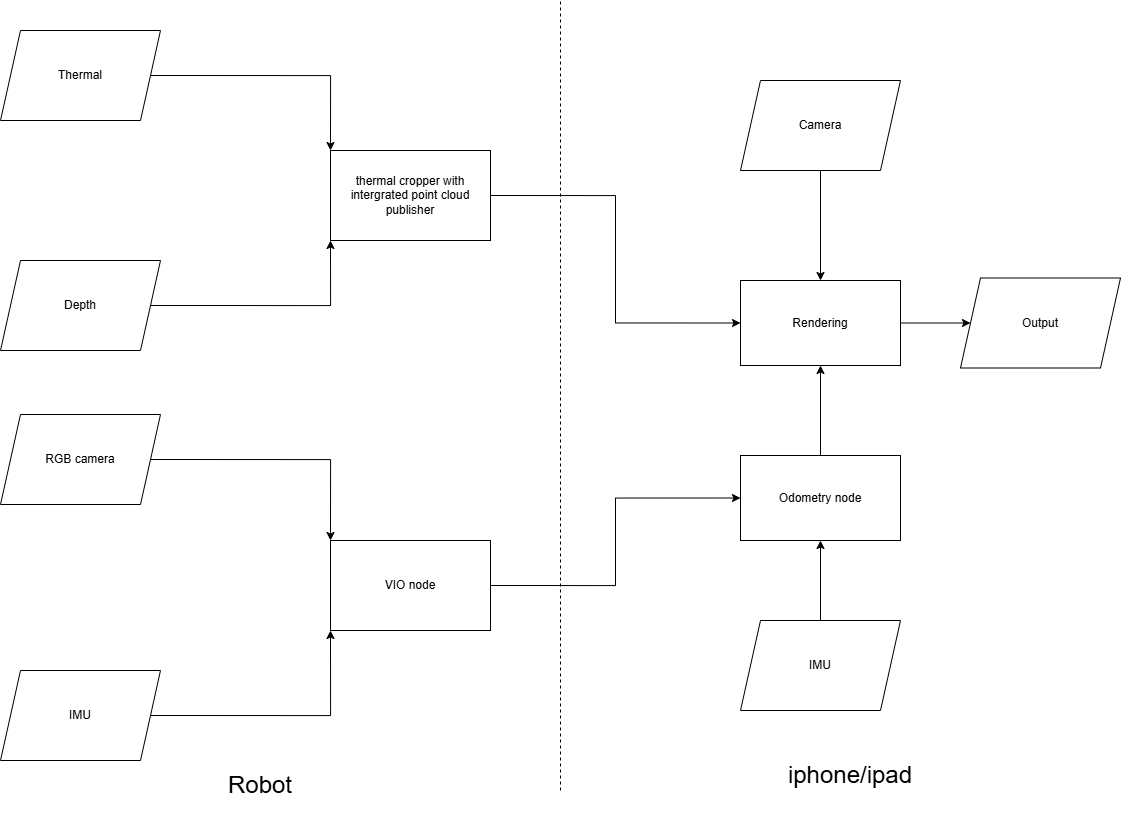

The diagram above was exported from draw.io. Its source (the exported page's mxGraphModel, read from the mxfile embedded in the PNG):
<mxGraphModel dx="1585" dy="958" grid="1" gridSize="10" guides="1" tooltips="1" connect="1" arrows="1" fold="1" page="1" pageScale="1" pageWidth="1169" pageHeight="827" background="light-dark(#FFFFFF,#FFFFFF)" math="0" shadow="0">
  <root>
    <mxCell id="0" />
    <mxCell id="1" parent="0" />
    <mxCell id="gm_r88ogOYA2GpZ1WeXz-1" edge="1" parent="1" style="endArrow=none;dashed=1;html=1;rounded=0;" value="">
      <mxGeometry height="50" relative="1" width="50" as="geometry">
        <mxPoint x="600" y="790" as="sourcePoint" />
        <mxPoint x="600" as="targetPoint" />
      </mxGeometry>
    </mxCell>
    <mxCell id="gm_r88ogOYA2GpZ1WeXz-2" parent="1" style="text;html=1;whiteSpace=wrap;strokeColor=none;fillColor=none;align=center;verticalAlign=middle;rounded=0;" value="&lt;font style=&quot;font-size: 24px;&quot;&gt;Robot&lt;/font&gt;" vertex="1">
      <mxGeometry height="70" width="200" x="200" y="750" as="geometry" />
    </mxCell>
    <mxCell id="gm_r88ogOYA2GpZ1WeXz-3" parent="1" style="text;html=1;whiteSpace=wrap;strokeColor=none;fillColor=none;align=center;verticalAlign=middle;rounded=0;" value="&lt;font style=&quot;font-size: 24px;&quot;&gt;iphone/ipad&lt;/font&gt;" vertex="1">
      <mxGeometry height="70" width="200" x="790" y="740" as="geometry" />
    </mxCell>
    <mxCell id="gm_r88ogOYA2GpZ1WeXz-20" edge="1" parent="1" source="gm_r88ogOYA2GpZ1WeXz-6" style="edgeStyle=orthogonalEdgeStyle;rounded=0;orthogonalLoop=1;jettySize=auto;html=1;exitX=1;exitY=0.5;exitDx=0;exitDy=0;entryX=0;entryY=0;entryDx=0;entryDy=0;" target="gm_r88ogOYA2GpZ1WeXz-9">
      <mxGeometry relative="1" as="geometry" />
    </mxCell>
    <mxCell id="gm_r88ogOYA2GpZ1WeXz-6" parent="1" style="shape=parallelogram;perimeter=parallelogramPerimeter;whiteSpace=wrap;html=1;fixedSize=1;" value="RGB camera" vertex="1">
      <mxGeometry height="90" width="160" x="40" y="414" as="geometry" />
    </mxCell>
    <mxCell id="gm_r88ogOYA2GpZ1WeXz-22" edge="1" parent="1" source="gm_r88ogOYA2GpZ1WeXz-9" style="edgeStyle=orthogonalEdgeStyle;rounded=0;orthogonalLoop=1;jettySize=auto;html=1;exitX=1;exitY=0.5;exitDx=0;exitDy=0;entryX=0;entryY=0.5;entryDx=0;entryDy=0;" target="gm_r88ogOYA2GpZ1WeXz-10">
      <mxGeometry relative="1" as="geometry" />
    </mxCell>
    <mxCell id="gm_r88ogOYA2GpZ1WeXz-9" parent="1" style="rounded=0;whiteSpace=wrap;html=1;" value="VIO node" vertex="1">
      <mxGeometry height="90" width="160" x="370" y="540" as="geometry" />
    </mxCell>
    <mxCell id="gm_r88ogOYA2GpZ1WeXz-30" edge="1" parent="1" source="gm_r88ogOYA2GpZ1WeXz-10" style="edgeStyle=orthogonalEdgeStyle;rounded=0;orthogonalLoop=1;jettySize=auto;html=1;exitX=0.5;exitY=0;exitDx=0;exitDy=0;entryX=0.5;entryY=1;entryDx=0;entryDy=0;" target="gm_r88ogOYA2GpZ1WeXz-26">
      <mxGeometry relative="1" as="geometry" />
    </mxCell>
    <mxCell id="gm_r88ogOYA2GpZ1WeXz-10" parent="1" style="rounded=0;whiteSpace=wrap;html=1;" value="Odometry node" vertex="1">
      <mxGeometry height="85" width="160" x="780" y="455" as="geometry" />
    </mxCell>
    <mxCell id="gm_r88ogOYA2GpZ1WeXz-18" edge="1" parent="1" source="gm_r88ogOYA2GpZ1WeXz-14" style="edgeStyle=orthogonalEdgeStyle;rounded=0;orthogonalLoop=1;jettySize=auto;html=1;exitX=1;exitY=0.5;exitDx=0;exitDy=0;entryX=0;entryY=1;entryDx=0;entryDy=0;" target="gm_r88ogOYA2GpZ1WeXz-16">
      <mxGeometry relative="1" as="geometry" />
    </mxCell>
    <mxCell id="gm_r88ogOYA2GpZ1WeXz-14" parent="1" style="shape=parallelogram;perimeter=parallelogramPerimeter;whiteSpace=wrap;html=1;fixedSize=1;" value="Depth" vertex="1">
      <mxGeometry height="90" width="160" x="40" y="260" as="geometry" />
    </mxCell>
    <mxCell id="gm_r88ogOYA2GpZ1WeXz-17" edge="1" parent="1" source="gm_r88ogOYA2GpZ1WeXz-15" style="edgeStyle=orthogonalEdgeStyle;rounded=0;orthogonalLoop=1;jettySize=auto;html=1;exitX=1;exitY=0.5;exitDx=0;exitDy=0;entryX=0;entryY=0;entryDx=0;entryDy=0;" target="gm_r88ogOYA2GpZ1WeXz-16">
      <mxGeometry relative="1" as="geometry" />
    </mxCell>
    <mxCell id="gm_r88ogOYA2GpZ1WeXz-15" parent="1" style="shape=parallelogram;perimeter=parallelogramPerimeter;whiteSpace=wrap;html=1;fixedSize=1;" value="Thermal" vertex="1">
      <mxGeometry height="90" width="160" x="40" y="30" as="geometry" />
    </mxCell>
    <mxCell id="gm_r88ogOYA2GpZ1WeXz-27" edge="1" parent="1" source="gm_r88ogOYA2GpZ1WeXz-16" style="edgeStyle=orthogonalEdgeStyle;rounded=0;orthogonalLoop=1;jettySize=auto;html=1;exitX=1;exitY=0.5;exitDx=0;exitDy=0;entryX=0;entryY=0.5;entryDx=0;entryDy=0;" target="gm_r88ogOYA2GpZ1WeXz-26">
      <mxGeometry relative="1" as="geometry" />
    </mxCell>
    <mxCell id="gm_r88ogOYA2GpZ1WeXz-16" parent="1" style="rounded=0;whiteSpace=wrap;html=1;" value="thermal cropper with intergrated point cloud publisher" vertex="1">
      <mxGeometry height="90" width="160" x="370" y="150" as="geometry" />
    </mxCell>
    <mxCell id="gm_r88ogOYA2GpZ1WeXz-21" edge="1" parent="1" source="gm_r88ogOYA2GpZ1WeXz-19" style="edgeStyle=orthogonalEdgeStyle;rounded=0;orthogonalLoop=1;jettySize=auto;html=1;exitX=1;exitY=0.5;exitDx=0;exitDy=0;entryX=0;entryY=1;entryDx=0;entryDy=0;" target="gm_r88ogOYA2GpZ1WeXz-9">
      <mxGeometry relative="1" as="geometry" />
    </mxCell>
    <mxCell id="gm_r88ogOYA2GpZ1WeXz-19" parent="1" style="shape=parallelogram;perimeter=parallelogramPerimeter;whiteSpace=wrap;html=1;fixedSize=1;" value="IMU" vertex="1">
      <mxGeometry height="90" width="160" x="40" y="670" as="geometry" />
    </mxCell>
    <mxCell id="gm_r88ogOYA2GpZ1WeXz-25" edge="1" parent="1" source="gm_r88ogOYA2GpZ1WeXz-24" style="edgeStyle=orthogonalEdgeStyle;rounded=0;orthogonalLoop=1;jettySize=auto;html=1;exitX=0.5;exitY=0;exitDx=0;exitDy=0;entryX=0.5;entryY=1;entryDx=0;entryDy=0;" target="gm_r88ogOYA2GpZ1WeXz-10">
      <mxGeometry relative="1" as="geometry" />
    </mxCell>
    <mxCell id="gm_r88ogOYA2GpZ1WeXz-24" parent="1" style="shape=parallelogram;perimeter=parallelogramPerimeter;whiteSpace=wrap;html=1;fixedSize=1;" value="IMU" vertex="1">
      <mxGeometry height="90" width="160" x="780" y="620" as="geometry" />
    </mxCell>
    <mxCell id="gm_r88ogOYA2GpZ1WeXz-29" edge="1" parent="1" source="gm_r88ogOYA2GpZ1WeXz-26" style="edgeStyle=orthogonalEdgeStyle;rounded=0;orthogonalLoop=1;jettySize=auto;html=1;exitX=1;exitY=0.5;exitDx=0;exitDy=0;entryX=0;entryY=0.5;entryDx=0;entryDy=0;" target="gm_r88ogOYA2GpZ1WeXz-28">
      <mxGeometry relative="1" as="geometry" />
    </mxCell>
    <mxCell id="gm_r88ogOYA2GpZ1WeXz-26" parent="1" style="rounded=0;whiteSpace=wrap;html=1;" value="Rendering" vertex="1">
      <mxGeometry height="85" width="160" x="780" y="280" as="geometry" />
    </mxCell>
    <mxCell id="gm_r88ogOYA2GpZ1WeXz-28" parent="1" style="shape=parallelogram;perimeter=parallelogramPerimeter;whiteSpace=wrap;html=1;fixedSize=1;" value="Output" vertex="1">
      <mxGeometry height="90" width="160" x="1000" y="277.5" as="geometry" />
    </mxCell>
    <mxCell id="gm_r88ogOYA2GpZ1WeXz-32" edge="1" parent="1" source="gm_r88ogOYA2GpZ1WeXz-31" style="edgeStyle=orthogonalEdgeStyle;rounded=0;orthogonalLoop=1;jettySize=auto;html=1;exitX=0.5;exitY=1;exitDx=0;exitDy=0;entryX=0.5;entryY=0;entryDx=0;entryDy=0;" target="gm_r88ogOYA2GpZ1WeXz-26">
      <mxGeometry relative="1" as="geometry" />
    </mxCell>
    <mxCell id="gm_r88ogOYA2GpZ1WeXz-31" parent="1" style="shape=parallelogram;perimeter=parallelogramPerimeter;whiteSpace=wrap;html=1;fixedSize=1;" value="Camera" vertex="1">
      <mxGeometry height="90" width="160" x="780" y="80" as="geometry" />
    </mxCell>
  </root>
</mxGraphModel>